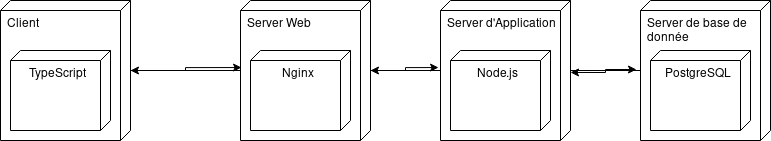

The diagram above was exported from draw.io. Its source (the exported page's mxGraphModel, read from the mxfile embedded in the PNG):
<mxGraphModel dx="1791" dy="543" grid="1" gridSize="10" guides="1" tooltips="1" connect="1" arrows="1" fold="1" page="1" pageScale="1" pageWidth="850" pageHeight="1100" math="0" shadow="0">
  <root>
    <mxCell id="0" />
    <mxCell id="1" parent="0" />
    <mxCell id="6BEqZMYkcnpfO2gstZXG-10" style="edgeStyle=orthogonalEdgeStyle;rounded=0;orthogonalLoop=1;jettySize=auto;html=1;" edge="1" parent="1" source="6BEqZMYkcnpfO2gstZXG-1">
      <mxGeometry relative="1" as="geometry">
        <mxPoint x="70" y="310" as="targetPoint" />
      </mxGeometry>
    </mxCell>
    <mxCell id="6BEqZMYkcnpfO2gstZXG-1" value="&lt;div&gt;Server Web&lt;/div&gt;" style="verticalAlign=top;align=left;shape=cube;size=10;direction=south;fontStyle=0;html=1;boundedLbl=1;spacingLeft=5;whiteSpace=wrap;" vertex="1" parent="1">
      <mxGeometry x="180" y="240" width="130" height="140" as="geometry" />
    </mxCell>
    <mxCell id="6BEqZMYkcnpfO2gstZXG-2" value="Nginx" style="verticalAlign=top;align=center;shape=cube;size=10;direction=south;html=1;boundedLbl=1;spacingLeft=5;whiteSpace=wrap;" vertex="1" parent="6BEqZMYkcnpfO2gstZXG-1">
      <mxGeometry width="100" height="80" relative="1" as="geometry">
        <mxPoint x="10" y="50" as="offset" />
      </mxGeometry>
    </mxCell>
    <mxCell id="6BEqZMYkcnpfO2gstZXG-3" value="Client" style="verticalAlign=top;align=left;shape=cube;size=10;direction=south;fontStyle=0;html=1;boundedLbl=1;spacingLeft=5;whiteSpace=wrap;" vertex="1" parent="1">
      <mxGeometry x="-60" y="240" width="130" height="140" as="geometry" />
    </mxCell>
    <mxCell id="6BEqZMYkcnpfO2gstZXG-4" value="TypeScript" style="verticalAlign=top;align=center;shape=cube;size=10;direction=south;html=1;boundedLbl=1;spacingLeft=5;whiteSpace=wrap;" vertex="1" parent="6BEqZMYkcnpfO2gstZXG-3">
      <mxGeometry width="100" height="80" relative="1" as="geometry">
        <mxPoint x="10" y="50" as="offset" />
      </mxGeometry>
    </mxCell>
    <mxCell id="6BEqZMYkcnpfO2gstZXG-6" style="edgeStyle=orthogonalEdgeStyle;rounded=0;orthogonalLoop=1;jettySize=auto;html=1;entryX=0.479;entryY=0.992;entryDx=0;entryDy=0;entryPerimeter=0;" edge="1" parent="1" source="6BEqZMYkcnpfO2gstZXG-3" target="6BEqZMYkcnpfO2gstZXG-1">
      <mxGeometry relative="1" as="geometry" />
    </mxCell>
    <mxCell id="6BEqZMYkcnpfO2gstZXG-13" style="edgeStyle=orthogonalEdgeStyle;rounded=0;orthogonalLoop=1;jettySize=auto;html=1;" edge="1" parent="1" source="6BEqZMYkcnpfO2gstZXG-7">
      <mxGeometry relative="1" as="geometry">
        <mxPoint x="310" y="310" as="targetPoint" />
      </mxGeometry>
    </mxCell>
    <mxCell id="6BEqZMYkcnpfO2gstZXG-7" value="Server d'Application" style="verticalAlign=top;align=left;shape=cube;size=10;direction=south;fontStyle=0;html=1;boundedLbl=1;spacingLeft=5;whiteSpace=wrap;" vertex="1" parent="1">
      <mxGeometry x="380" y="240" width="130" height="140" as="geometry" />
    </mxCell>
    <mxCell id="6BEqZMYkcnpfO2gstZXG-8" value="Node.js" style="verticalAlign=top;align=center;shape=cube;size=10;direction=south;html=1;boundedLbl=1;spacingLeft=5;whiteSpace=wrap;" vertex="1" parent="6BEqZMYkcnpfO2gstZXG-7">
      <mxGeometry width="100" height="80" relative="1" as="geometry">
        <mxPoint x="10" y="50" as="offset" />
      </mxGeometry>
    </mxCell>
    <mxCell id="6BEqZMYkcnpfO2gstZXG-11" style="edgeStyle=orthogonalEdgeStyle;rounded=0;orthogonalLoop=1;jettySize=auto;html=1;entryX=0.479;entryY=1.015;entryDx=0;entryDy=0;entryPerimeter=0;" edge="1" parent="1" source="6BEqZMYkcnpfO2gstZXG-1" target="6BEqZMYkcnpfO2gstZXG-7">
      <mxGeometry relative="1" as="geometry" />
    </mxCell>
    <mxCell id="6BEqZMYkcnpfO2gstZXG-14" value="Server de base de donnée" style="verticalAlign=top;align=left;shape=cube;size=10;direction=south;fontStyle=0;html=1;boundedLbl=1;spacingLeft=5;whiteSpace=wrap;" vertex="1" parent="1">
      <mxGeometry x="580" y="240" width="130" height="140" as="geometry" />
    </mxCell>
    <mxCell id="6BEqZMYkcnpfO2gstZXG-15" value="&lt;div&gt;PostgreSQL&lt;/div&gt;" style="verticalAlign=top;align=center;shape=cube;size=10;direction=south;html=1;boundedLbl=1;spacingLeft=5;whiteSpace=wrap;" vertex="1" parent="6BEqZMYkcnpfO2gstZXG-14">
      <mxGeometry width="100" height="80" relative="1" as="geometry">
        <mxPoint x="10" y="50" as="offset" />
      </mxGeometry>
    </mxCell>
    <mxCell id="6BEqZMYkcnpfO2gstZXG-16" style="edgeStyle=orthogonalEdgeStyle;rounded=0;orthogonalLoop=1;jettySize=auto;html=1;entryX=0.493;entryY=1.031;entryDx=0;entryDy=0;entryPerimeter=0;" edge="1" parent="1" source="6BEqZMYkcnpfO2gstZXG-7" target="6BEqZMYkcnpfO2gstZXG-14">
      <mxGeometry relative="1" as="geometry" />
    </mxCell>
    <mxCell id="6BEqZMYkcnpfO2gstZXG-17" style="edgeStyle=orthogonalEdgeStyle;rounded=0;orthogonalLoop=1;jettySize=auto;html=1;entryX=0.514;entryY=0;entryDx=0;entryDy=0;entryPerimeter=0;" edge="1" parent="1" source="6BEqZMYkcnpfO2gstZXG-14" target="6BEqZMYkcnpfO2gstZXG-7">
      <mxGeometry relative="1" as="geometry" />
    </mxCell>
  </root>
</mxGraphModel>